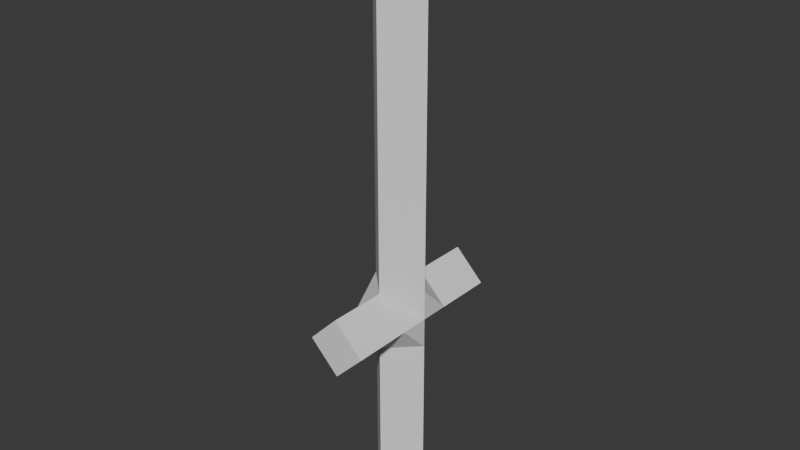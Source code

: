 # Source: sword_basic.blend  (saved by Blender 4.4.30; exported with 4.5.12 LTS)
import bpy
from mathutils import Matrix  # noqa: F401  (used for matrix-valued properties, if any)

bpy.ops.wm.read_factory_settings(use_empty=True)
scene = bpy.context.scene
scene.name = 'Scene'

# ---- collections
col_collection = bpy.data.collections.new('Collection'); scene.collection.children.link(col_collection)

# ---- world
world_world = bpy.data.worlds.new('World'); scene.world = world_world
world_world.use_nodes = True; world_world.node_tree.nodes.clear()
_N = world_world.node_tree.nodes; _L = world_world.node_tree.links
n0 = _N.new('ShaderNodeOutputWorld'); n0.name = 'World Output'; n0.location = (300, 300)
n1 = _N.new('ShaderNodeBackground'); n1.name = 'Background'; n1.location = (10, 300)
n1.inputs[0].default_value = (0.05088, 0.05088, 0.05088, 1.0)
_L.new(n1.outputs[0], n0.inputs[0])
n0.is_active_output = True
world_world.color = (0.05088, 0.05088, 0.05088)
world_world.sun_shadow_jitter_overblur = 0.0

# ---- meshes
me_cube_001 = bpy.data.meshes.new('Cube.001')
me_cube_001.from_pydata([(0.0, -0.03, -0.06), (0.0, 0.03, -0.06), (0.0, -0.03, 0.0), (0.0, -0.03, 0.06), (0.0, -0.03, 0.12), (0.0, -0.03, 0.18), (0.0, -0.03, 0.24), (0.0, -0.03, 0.3), (0.0, -0.03, 0.36), (0.0, -0.03, 0.42), (0.0, 0.03, 0.3), (0.0, 0.03, 0.24), (0.0, 0.03, 0.18), (0.0, 0.03, 0.0), (-1.49e-10, 0.0, 0.48), (0.0, 0.03, 0.42), (0.0, 0.03, 0.36), (0.0, 0.03, 0.12), (0.0, 0.03, 0.06), (-7.451e-09, -0.09, 0.12), (-7.451e-09, -0.09, 0.06), (7.451e-09, 0.09, 0.12), (7.451e-09, 0.09, 0.06), (0.0, -0.03, -0.12), (0.0, 0.03, -0.12), (-0.03, 1.863e-09, -0.06), (0.03, -1.863e-09, -0.06), (0.03, -1.863e-09, 0.0), (0.03, -1.863e-09, 0.06), (0.03, -1.863e-09, 0.12), (0.03, -1.863e-09, 0.18), (0.03, -1.863e-09, 0.24), (0.03, -1.863e-09, 0.3), (0.03, -1.863e-09, 0.36), (0.03, -1.863e-09, 0.42), (-0.03, 1.863e-09, 0.0), (-0.03, 1.863e-09, 0.06), (-0.03, 1.863e-09, 0.12), (-0.03, 1.863e-09, 0.18), (-0.03, 1.863e-09, 0.24), (-0.03, 1.863e-09, 0.3), (-0.03, 1.863e-09, 0.36), (-0.03, 1.863e-09, 0.42), (-0.03, 1.863e-09, -0.12), (0.03, -1.863e-09, -0.12), (0.03, -0.03, 0.09), (-0.03, -0.03, 0.09), (-0.03, 0.03, 0.09), (0.03, 0.03, 0.09), (0.03, -0.09, 0.09), (-0.03, -0.09, 0.09), (-0.03, 0.09, 0.09), (0.03, 0.09, 0.09), (-0.03, 1.863e-09, 0.09), (0.03, -1.863e-09, 0.09)], [], [(26, 27, 2, 0), (27, 28, 3, 2), (54, 29, 4, 45), (29, 30, 5, 4), (30, 31, 6, 5), (31, 32, 7, 6), (32, 33, 8, 7), (33, 34, 9, 8), (15, 14, 34), (46, 3, 20, 50), (25, 35, 13, 1), (35, 36, 18, 13), (53, 37, 17, 47), (37, 38, 12, 17), (38, 39, 11, 12), (39, 40, 10, 11), (40, 41, 16, 10), (41, 42, 15, 16), (9, 14, 15, 42), (51, 21, 52), (49, 19, 50), (47, 17, 21, 51), (48, 18, 22, 52), (45, 4, 19, 49), (43, 24, 44), (26, 0, 23, 44), (25, 1, 24, 43), (0, 25, 43, 23), (1, 26, 44, 24), (23, 43, 44), (8, 9, 42, 41), (7, 8, 41, 40), (6, 7, 40, 39), (5, 6, 39, 38), (4, 5, 38, 37), (46, 4, 37, 53), (2, 3, 36, 35), (0, 2, 35, 25), (16, 15, 34, 33), (10, 16, 33, 32), (11, 10, 32, 31), (12, 11, 31, 30), (17, 12, 30, 29), (48, 17, 29, 54), (13, 18, 28, 27), (1, 13, 27, 26), (18, 48, 54, 28), (3, 46, 53, 36), (3, 45, 49, 20), (17, 48, 52, 21), (18, 47, 51, 22), (20, 49, 50), (22, 51, 52), (36, 53, 47, 18), (4, 46, 50, 19), (28, 54, 45, 3), (34, 14, 9)])
_uv = me_cube_001.uv_layers.new(name='UVMap')
_uv.uv.foreach_set('vector', [0.375, 0.875, 0.4, 0.875, 0.4, 1.0, 0.375, 1.0, 0.4, 0.875, 0.425, 0.875, 0.425, 1.0, 0.4, 1.0, 0.4375, 0.875, 0.45, 0.875, 0.45, 1.0, 0.4375, 1.0, 0.45, 0.875, 0.475, 0.875, 0.475, 1.0, 0.45, 1.0, 0.475, 0.875, 0.5, 0.875, 0.5, 1.0, 0.475, 1.0, 0.5, 0.875, 0.525, 0.875, 0.525, 1.0, 0.5, 1.0, 0.525, 0.875, 0.55, 0.875, 0.55, 1.0, 0.525, 1.0, 0.55, 0.875, 0.575, 0.875, 0.575, 1.0, 0.55, 1.0, 0.575, 0.75, 0.6, 0.5, 0.575, 0.875, 0.4375, 0.25, 0.425, 0.25, 0.425, 0.25, 0.4375, 0.25, 0.375, 0.375, 0.4, 0.375, 0.4, 0.5, 0.375, 0.5, 0.4, 0.375, 0.425, 0.375, 0.425, 0.5, 0.4, 0.5, 0.4375, 0.375, 0.45, 0.375, 0.45, 0.5, 0.4375, 0.5, 0.45, 0.375, 0.475, 0.375, 0.475, 0.5, 0.45, 0.5, 0.475, 0.375, 0.5, 0.375, 0.5, 0.5, 0.475, 0.5, 0.5, 0.375, 0.525, 0.375, 0.525, 0.5, 0.5, 0.5, 0.525, 0.375, 0.55, 0.375, 0.55, 0.5, 0.525, 0.5, 0.55, 0.375, 0.575, 0.375, 0.575, 0.5, 0.55, 0.5, 0.575, 0.25, 0.6, 0.5, 0.575, 0.5, 0.575, 0.375, 0.4375, 0.5, 0.45, 0.75, 0.4375, 0.75, 0.4375, 0.0, 0.45, 0.25, 0.4375, 0.25, 0.4375, 0.5, 0.45, 0.5, 0.45, 0.5, 0.4375, 0.5, 0.4375, 0.75, 0.425, 0.75, 0.425, 0.75, 0.4375, 0.75, 0.4375, 1.0, 0.45, 1.0, 0.45, 1.0, 0.4375, 1.0, 0.25, 0.5, 0.375, 0.75, 0.25, 0.75, 0.375, 0.875, 0.375, 1.0, 0.375, 1.0, 0.375, 0.875, 0.375, 0.375, 0.375, 0.5, 0.375, 0.5, 0.375, 0.375, 0.375, 0.25, 0.375, 0.375, 0.375, 0.375, 0.375, 0.25, 0.375, 0.75, 0.375, 0.875, 0.375, 0.875, 0.375, 0.75, 0.125, 0.5, 0.25, 0.5, 0.25, 0.75, 0.55, 0.25, 0.575, 0.25, 0.575, 0.375, 0.55, 0.375, 0.525, 0.25, 0.55, 0.25, 0.55, 0.375, 0.525, 0.375, 0.5, 0.25, 0.525, 0.25, 0.525, 0.375, 0.5, 0.375, 0.475, 0.25, 0.5, 0.25, 0.5, 0.375, 0.475, 0.375, 0.45, 0.25, 0.475, 0.25, 0.475, 0.375, 0.45, 0.375, 0.4375, 0.25, 0.45, 0.25, 0.45, 0.375, 0.4375, 0.375, 0.4, 0.25, 0.425, 0.25, 0.425, 0.375, 0.4, 0.375, 0.375, 0.25, 0.4, 0.25, 0.4, 0.375, 0.375, 0.375, 0.55, 0.75, 0.575, 0.75, 0.575, 0.875, 0.55, 0.875, 0.525, 0.75, 0.55, 0.75, 0.55, 0.875, 0.525, 0.875, 0.5, 0.75, 0.525, 0.75, 0.525, 0.875, 0.5, 0.875, 0.475, 0.75, 0.5, 0.75, 0.5, 0.875, 0.475, 0.875, 0.45, 0.75, 0.475, 0.75, 0.475, 0.875, 0.45, 0.875, 0.4375, 0.75, 0.45, 0.75, 0.45, 0.875, 0.4375, 0.875, 0.4, 0.75, 0.425, 0.75, 0.425, 0.875, 0.4, 0.875, 0.375, 0.75, 0.4, 0.75, 0.4, 0.875, 0.375, 0.875, 0.425, 0.75, 0.4375, 0.75, 0.4375, 0.875, 0.425, 0.875, 0.425, 0.25, 0.4375, 0.25, 0.4375, 0.375, 0.425, 0.375, 0.425, 1.0, 0.4375, 1.0, 0.4375, 1.0, 0.425, 1.0, 0.45, 0.75, 0.4375, 0.75, 0.4375, 0.75, 0.45, 0.75, 0.425, 0.5, 0.4375, 0.5, 0.4375, 0.5, 0.425, 0.5, 0.425, 0.0, 0.4375, 0.0, 0.4375, 0.25, 0.425, 0.5, 0.4375, 0.5, 0.4375, 0.75, 0.425, 0.375, 0.4375, 0.375, 0.4375, 0.5, 0.425, 0.5, 0.45, 0.25, 0.4375, 0.25, 0.4375, 0.25, 0.45, 0.25, 0.425, 0.875, 0.4375, 0.875, 0.4375, 1.0, 0.425, 1.0, 0.575, 0.875, 0.6, 0.5, 0.575, 0.25])
me_cube_001.update()

# ---- objects
ob_cube = bpy.data.objects.new('Cube', me_cube_001)

# ---- transforms, parenting, visibility, modifiers, constraints
ob_cube.location = (0.0, 0.0, 0.04)

# ---- collection membership
col_collection.objects.link(ob_cube)

# ---- scene / render settings (as saved in the file)
scene.frame_start = 1; scene.frame_end = 250; scene.frame_set(1)
scene.render.engine = 'BLENDER_EEVEE_NEXT'
bpy.context.view_layer.update()

# ---- added for rendering (the .blend has no active camera and no usable light): camera, sun
cam_auto = bpy.data.cameras.new('AutoCamera')
cam_auto.lens = 50.0
cam_auto.sensor_width = 36.0
cam_auto.clip_end = 1000.0
ob_auto_camera = bpy.data.objects.new('AutoCamera', cam_auto)
scene.collection.objects.link(ob_auto_camera)
ob_auto_camera.location = (0.58223, -0.698676, 0.685784)
ob_auto_camera.rotation_euler = (1.09748, -7.21219e-08, 0.694738)
scene.camera = ob_auto_camera
light_auto_sun = bpy.data.lights.new('AutoSun', 'SUN')
light_auto_sun.energy = 3.0
light_auto_sun.angle = 0.0523599
ob_auto_sun = bpy.data.objects.new('AutoSun', light_auto_sun)
scene.collection.objects.link(ob_auto_sun)
ob_auto_sun.rotation_euler = (0.872665, 0.174533, 0.523599)
bpy.context.view_layer.update()
